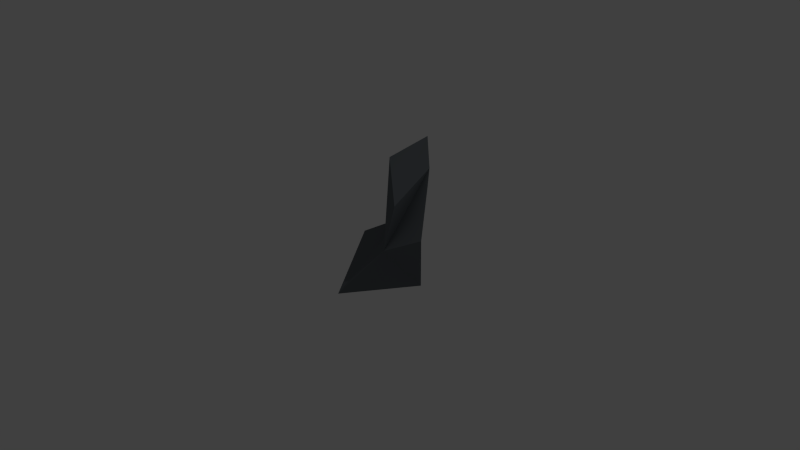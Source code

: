# Source: ROCK2.blend  (saved by Blender 2.71.0; exported with 4.5.12 LTS)
import bpy
from mathutils import Matrix  # noqa: F401  (used for matrix-valued properties, if any)

bpy.ops.wm.read_factory_settings(use_empty=True)
scene = bpy.context.scene
scene.name = 'Scene'

# ---- collections
col_collection_1 = bpy.data.collections.new('Collection 1'); scene.collection.children.link(col_collection_1)

# ---- materials (node trees are filled in below, after node groups)
mat_stonematerial = bpy.data.materials.new('Stonematerial')
mat_stonematerial.alpha_threshold = 0.0
mat_stonematerial.use_transparent_shadow = False
mat_stonematerial.diffuse_color = (0.1376, 0.1541, 0.1679, 1.0)
mat_stonematerial.specular_color = (0.4049, 0.4108, 0.5071)
mat_stonematerial.roughness = 0.5
mat_stonematerial.line_color = (0.0, 0.0, 0.0, 1.0)

# ---- material node trees

# ---- world
world_world = bpy.data.worlds.new('World'); scene.world = world_world
world_world.color = (0.05088, 0.05088, 0.05088)
world_world.use_sun_shadow = False
world_world.sun_shadow_jitter_overblur = 0.0
world_world.cycles.sampling_method = 'MANUAL'
world_world.cycles.sample_map_resolution = 256

# ---- cameras
cam_camera = bpy.data.cameras.new('Camera')
cam_camera.clip_end = 100.0
cam_camera.lens = 35.0
cam_camera.sensor_width = 32.0
cam_camera.sensor_height = 18.0
cam_camera.ortho_scale = 7.314
cam_camera.dof.focus_distance = 0.0
cam_camera.dof.aperture_fstop = 128.0

# ---- lights
light_lamp = bpy.data.lights.new('Lamp', 'POINT')
light_lamp.transmission_factor = 0.0
light_lamp.cutoff_distance = 30.0
light_lamp.energy = 100.0
light_lamp.shadow_buffer_clip_start = 1.001
light_lamp.shadow_soft_size = 0.1
light_lamp.shadow_maximum_resolution = 0.006
light_lamp.use_absolute_resolution = True
light_lamp.cycles.use_multiple_importance_sampling = False

# ---- meshes
me_cube_001 = bpy.data.meshes.new('Cube.001')
me_cube_001.from_pydata([(0.9408, -0.06943, 0.5599), (-0.1823, 1.16, 0.5352), (-0.2715, 1.243, 1.212), (0.2585, 0.7504, 1.053), (0.3713, -0.1576, 0.246), (-0.1368, 0.628, 0.2579), (-0.3522, 0.6262, 1.062), (0.4267, -0.01829, 0.8231), (0.4768, 0.3811, -0.4273), (-0.2052, -0.4499, -0.4924), (-0.7382, 0.4901, -0.1031)], [], [(5, 1, 0), (6, 2, 1), (7, 3, 2), (4, 0, 3), (1, 2, 3), (6, 5, 4), (5, 0, 8), (5, 6, 1), (6, 7, 2), (7, 4, 3), (0, 1, 3), (7, 6, 4), (9, 10, 8), (5, 10, 9), (4, 9, 8), (10, 5, 8), (4, 5, 9), (0, 4, 8)])
me_cube_001.materials.append(mat_stonematerial)
me_cube_001.use_remesh_preserve_volume = False
me_cube_001.use_remesh_preserve_attributes = False
me_cube_001.use_mirror_vertex_groups = False
me_cube_001.update()

# ---- objects
ob_stone = bpy.data.objects.new('Stone', me_cube_001)
ob_lamp = bpy.data.objects.new('Lamp', light_lamp)
ob_camera = bpy.data.objects.new('Camera', cam_camera)

# ---- transforms, parenting, visibility, modifiers, constraints
ob_stone.location = (0.0, 0.0, 0.0)
ob_stone.lineart.crease_threshold = 0.0
ob_lamp.location = (4.076, 1.005, 5.904)
ob_lamp.rotation_euler = (0.6503, 0.05522, 1.866)
ob_lamp.lock_rotations_4d = False
ob_lamp.empty_display_type = 'ARROWS'
ob_lamp.color = (0.0, 0.0, 0.0, 0.0)
ob_lamp.lineart.crease_threshold = 0.0
ob_camera.location = (7.481, -6.508, 5.344)
ob_camera.rotation_euler = (1.109, 0.01082, 0.8149)
ob_camera.lock_rotations_4d = False
ob_camera.empty_display_type = 'ARROWS'
ob_camera.color = (0.0, 0.0, 0.0, 0.0)
ob_camera.display_type = 'WIRE'
ob_camera.lineart.crease_threshold = 0.0

# ---- collection membership
col_collection_1.objects.link(ob_stone)
col_collection_1.objects.link(ob_lamp)
col_collection_1.objects.link(ob_camera)

# ---- scene / render settings (as saved in the file)
scene.camera = ob_camera
scene.frame_start = 1; scene.frame_end = 250; scene.frame_set(1)
scene.render.engine = 'BLENDER_EEVEE_NEXT'
scene.render.resolution_percentage = 50
scene.render.dither_intensity = 0.0
scene.cycles.use_denoising = False
scene.cycles.samples = 10
scene.cycles.sampling_pattern = 'TABULATED_SOBOL'
scene.cycles.light_sampling_threshold = 0.0
scene.cycles.use_adaptive_sampling = False
scene.cycles.use_light_tree = False
scene.cycles.blur_glossy = 0.0
scene.cycles.volume_bounces = 1
scene.cycles.pixel_filter_type = 'GAUSSIAN'
scene.cycles.sample_clamp_indirect = 0.0
scene.view_settings.view_transform = 'Standard'
bpy.context.view_layer.update()
